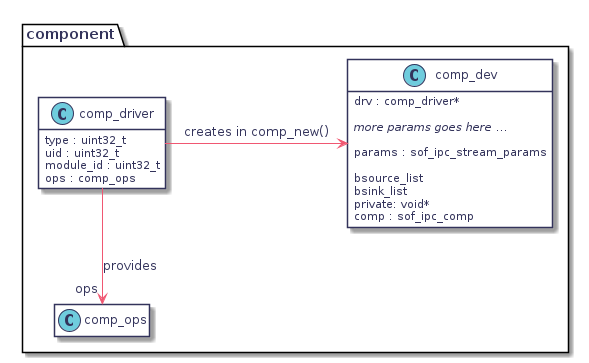

The diagram above was rendered by PlantUML. Its source (embedded in the PNG):
@startuml
hidefootbox
skinparam componentStyle uml2

skinparam defaultFontColor	#33335b

skinparam rectangle {
	color		#d6d6de
	backgroundColor	#ffffff
}

skinparam component {
	backgroundColor	#ffffff
	borderColor	#33335b
	arrowColor	#f05772
}

skinparam interface {
	backgroundColor	#ffffff
	borderColor	#f05772
}

skinparam class {
	backgroundColor	#ffffff
	borderColor	#33335b
	arrowColor	#f05772
}
skinparam stereotypeCBackgroundColor	#6fccdd

skinparam sequence {
	arrowColor		#4a4a86
	lifeLineBorderColor	#f05772
	groupBorderColor	#a1a1ca
	boxBorderColor		#a1a1ca
	dividerBorderColor	#d6d6de
	dividerBorderThickness	1
}
skinparam participant {
	borderColor		#33335b
	backgroundColor		#ffffff
}
skinparam actor {
	borderColor		#33335b
	backgroundColor		#ffffff
}

skinparam state {
	borderColor		#33335b
	backgroundColor		#ffffff
}

skinparam node {
	backgroundColor		#ffffff
}

skinparam note {
	backgroundColor 	#f6ed80
	borderColor		#d6d6de
}

skinparam activity {
	borderColor		#33335b
	backgroundColor		#ffffff
}

skinparam activityDiamond {
	borderColor		#33335b
	backgroundColor		#ffffff
}

skinparam arrowColor	#f05772
skinparam maxMessageSize 400
skinparam BoxPadding 4
package component {

   class comp_driver {
   	type : uint32_t
	uid : uint32_t
   	module_id : uint32_t
   	ops : comp_ops
   }
   hide comp_driver methods

   class comp_ops
   hide comp_ops methods
   hide comp_ops attributes

   class comp_dev {
   	drv : comp_driver*

   	<i>more params goes here ...</i>

   	params : sof_ipc_stream_params

   	bsource_list
   	bsink_list
   	private: void*
   	comp : sof_ipc_comp
   }
   hide comp_dev methods

   comp_driver --> "ops" comp_ops : provides

   comp_driver -> comp_dev : creates in comp_new()
}

@enduml